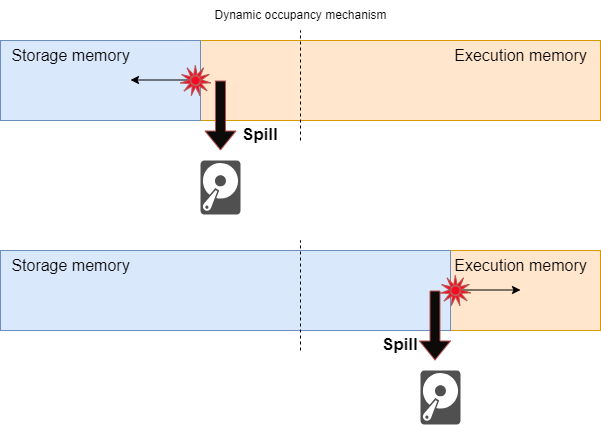

The diagram above was exported from draw.io. Its source (the exported page's mxGraphModel, read from the mxfile embedded in the PNG):
<mxGraphModel dx="1434" dy="780" grid="1" gridSize="10" guides="1" tooltips="1" connect="1" arrows="1" fold="1" page="1" pageScale="1" pageWidth="1654" pageHeight="2336" math="0" shadow="0">
  <root>
    <mxCell id="0" />
    <mxCell id="1" parent="0" />
    <mxCell id="n_rcFrkvUi6g9hZtrebN-58" value="Dynamic occupancy mechanism" style="text;html=1;align=center;verticalAlign=middle;resizable=0;points=[];autosize=1;strokeColor=none;fillColor=none;" parent="1" vertex="1">
      <mxGeometry x="640" y="440" width="200" height="30" as="geometry" />
    </mxCell>
    <mxCell id="n_rcFrkvUi6g9hZtrebN-50" value="" style="rounded=0;whiteSpace=wrap;html=1;" parent="1" vertex="1">
      <mxGeometry x="440" y="480" width="600" height="80" as="geometry" />
    </mxCell>
    <mxCell id="n_rcFrkvUi6g9hZtrebN-82" value="" style="rounded=0;whiteSpace=wrap;html=1;fillColor=#ffe6cc;strokeColor=#d79b00;" parent="1" vertex="1">
      <mxGeometry x="640" y="480" width="400" height="80" as="geometry" />
    </mxCell>
    <mxCell id="n_rcFrkvUi6g9hZtrebN-83" value="" style="rounded=0;whiteSpace=wrap;html=1;fillColor=#dae8fc;strokeColor=#6c8ebf;" parent="1" vertex="1">
      <mxGeometry x="440" y="480" width="200" height="80" as="geometry" />
    </mxCell>
    <mxCell id="n_rcFrkvUi6g9hZtrebN-51" value="&lt;font style=&quot;font-size: 16px;&quot;&gt;Execution memory&lt;/font&gt;" style="text;html=1;align=center;verticalAlign=middle;resizable=0;points=[];autosize=1;strokeColor=none;fillColor=none;fontSize=10;" parent="1" vertex="1">
      <mxGeometry x="880" y="480" width="160" height="30" as="geometry" />
    </mxCell>
    <mxCell id="n_rcFrkvUi6g9hZtrebN-52" value="&lt;font style=&quot;font-size: 16px;&quot;&gt;Storage memory&lt;/font&gt;" style="text;html=1;align=center;verticalAlign=middle;resizable=0;points=[];autosize=1;strokeColor=none;fillColor=none;fontSize=10;" parent="1" vertex="1">
      <mxGeometry x="440" y="479.99538461538464" width="140" height="30" as="geometry" />
    </mxCell>
    <mxCell id="n_rcFrkvUi6g9hZtrebN-57" value="" style="endArrow=none;dashed=1;html=1;rounded=0;" parent="1" edge="1">
      <mxGeometry width="50" height="50" relative="1" as="geometry">
        <mxPoint x="740" y="580" as="sourcePoint" />
        <mxPoint x="740" y="470" as="targetPoint" />
      </mxGeometry>
    </mxCell>
    <mxCell id="gH6BK5iD-Mwa8BAHJFXH-7" value="" style="shape=flexArrow;endArrow=classic;html=1;rounded=0;fillColor=#0D0B0A;strokeColor=#b85450;" edge="1" parent="1">
      <mxGeometry width="50" height="50" relative="1" as="geometry">
        <mxPoint x="660" y="520" as="sourcePoint" />
        <mxPoint x="660" y="590" as="targetPoint" />
      </mxGeometry>
    </mxCell>
    <mxCell id="gH6BK5iD-Mwa8BAHJFXH-8" value="" style="endArrow=classic;html=1;rounded=0;exitX=0;exitY=0.5;exitDx=0;exitDy=0;" edge="1" parent="1">
      <mxGeometry width="50" height="50" relative="1" as="geometry">
        <mxPoint x="640" y="519.5" as="sourcePoint" />
        <mxPoint x="570" y="519.5" as="targetPoint" />
      </mxGeometry>
    </mxCell>
    <mxCell id="gH6BK5iD-Mwa8BAHJFXH-3" value="" style="shape=mxgraph.signs.nature.sun_2;html=1;pointerEvents=1;fillColor=#F80A22;strokeColor=#b85450;verticalLabelPosition=bottom;verticalAlign=top;align=center;" vertex="1" parent="1">
      <mxGeometry x="620" y="505" width="30" height="30" as="geometry" />
    </mxCell>
    <mxCell id="gH6BK5iD-Mwa8BAHJFXH-10" value="&lt;b&gt;&lt;font style=&quot;font-size: 17px;&quot;&gt;Spill&lt;/font&gt;&lt;/b&gt;" style="text;html=1;align=center;verticalAlign=middle;whiteSpace=wrap;rounded=0;" vertex="1" parent="1">
      <mxGeometry x="670" y="560" width="60" height="30" as="geometry" />
    </mxCell>
    <mxCell id="gH6BK5iD-Mwa8BAHJFXH-14" value="" style="sketch=0;pointerEvents=1;shadow=0;dashed=0;html=1;strokeColor=none;fillColor=#505050;labelPosition=center;verticalLabelPosition=bottom;verticalAlign=top;outlineConnect=0;align=center;shape=mxgraph.office.devices.hard_disk;" vertex="1" parent="1">
      <mxGeometry x="640" y="600" width="40" height="54" as="geometry" />
    </mxCell>
    <mxCell id="gH6BK5iD-Mwa8BAHJFXH-15" value="" style="rounded=0;whiteSpace=wrap;html=1;" vertex="1" parent="1">
      <mxGeometry x="440" y="690.0046153846154" width="600" height="80" as="geometry" />
    </mxCell>
    <mxCell id="gH6BK5iD-Mwa8BAHJFXH-16" value="" style="rounded=0;whiteSpace=wrap;html=1;fillColor=#ffe6cc;strokeColor=#d79b00;" vertex="1" parent="1">
      <mxGeometry x="890" y="690" width="150" height="80" as="geometry" />
    </mxCell>
    <mxCell id="gH6BK5iD-Mwa8BAHJFXH-17" value="" style="rounded=0;whiteSpace=wrap;html=1;fillColor=#dae8fc;strokeColor=#6c8ebf;" vertex="1" parent="1">
      <mxGeometry x="440" y="690" width="450" height="80" as="geometry" />
    </mxCell>
    <mxCell id="gH6BK5iD-Mwa8BAHJFXH-18" value="&lt;font style=&quot;font-size: 16px;&quot;&gt;Execution memory&lt;/font&gt;" style="text;html=1;align=center;verticalAlign=middle;resizable=0;points=[];autosize=1;strokeColor=none;fillColor=none;fontSize=10;" vertex="1" parent="1">
      <mxGeometry x="880" y="690.0046153846154" width="160" height="30" as="geometry" />
    </mxCell>
    <mxCell id="gH6BK5iD-Mwa8BAHJFXH-19" value="&lt;font style=&quot;font-size: 16px;&quot;&gt;Storage memory&lt;/font&gt;" style="text;html=1;align=center;verticalAlign=middle;resizable=0;points=[];autosize=1;strokeColor=none;fillColor=none;fontSize=10;" vertex="1" parent="1">
      <mxGeometry x="440" y="690" width="140" height="30" as="geometry" />
    </mxCell>
    <mxCell id="gH6BK5iD-Mwa8BAHJFXH-20" value="" style="endArrow=none;dashed=1;html=1;rounded=0;" edge="1" parent="1">
      <mxGeometry width="50" height="50" relative="1" as="geometry">
        <mxPoint x="740" y="790.0046153846154" as="sourcePoint" />
        <mxPoint x="740" y="680.0046153846154" as="targetPoint" />
      </mxGeometry>
    </mxCell>
    <mxCell id="gH6BK5iD-Mwa8BAHJFXH-21" value="" style="shape=flexArrow;endArrow=classic;html=1;rounded=0;fillColor=#0D0B0A;strokeColor=#b85450;" edge="1" parent="1">
      <mxGeometry width="50" height="50" relative="1" as="geometry">
        <mxPoint x="874.5" y="730.0046153846154" as="sourcePoint" />
        <mxPoint x="874.5" y="800.0046153846154" as="targetPoint" />
      </mxGeometry>
    </mxCell>
    <mxCell id="gH6BK5iD-Mwa8BAHJFXH-22" value="" style="endArrow=classic;html=1;rounded=0;exitX=0;exitY=0.5;exitDx=0;exitDy=0;" edge="1" parent="1">
      <mxGeometry width="50" height="50" relative="1" as="geometry">
        <mxPoint x="890" y="729.5046153846154" as="sourcePoint" />
        <mxPoint x="960" y="729.5046153846154" as="targetPoint" />
      </mxGeometry>
    </mxCell>
    <mxCell id="gH6BK5iD-Mwa8BAHJFXH-23" value="" style="shape=mxgraph.signs.nature.sun_2;html=1;pointerEvents=1;fillColor=#F80A22;strokeColor=#b85450;verticalLabelPosition=bottom;verticalAlign=top;align=center;" vertex="1" parent="1">
      <mxGeometry x="880" y="715.0046153846154" width="30" height="30" as="geometry" />
    </mxCell>
    <mxCell id="gH6BK5iD-Mwa8BAHJFXH-24" value="&lt;b&gt;&lt;font style=&quot;font-size: 17px;&quot;&gt;Spill&lt;/font&gt;&lt;/b&gt;" style="text;html=1;align=center;verticalAlign=middle;whiteSpace=wrap;rounded=0;" vertex="1" parent="1">
      <mxGeometry x="810" y="770.0046153846154" width="60" height="30" as="geometry" />
    </mxCell>
    <mxCell id="gH6BK5iD-Mwa8BAHJFXH-25" value="" style="sketch=0;pointerEvents=1;shadow=0;dashed=0;html=1;strokeColor=none;fillColor=#505050;labelPosition=center;verticalLabelPosition=bottom;verticalAlign=top;outlineConnect=0;align=center;shape=mxgraph.office.devices.hard_disk;" vertex="1" parent="1">
      <mxGeometry x="860" y="810.0046153846154" width="40" height="54" as="geometry" />
    </mxCell>
  </root>
</mxGraphModel>